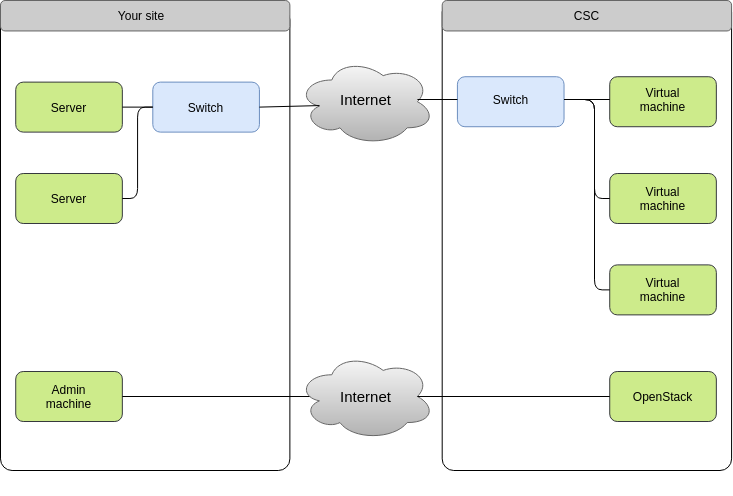

The diagram above was exported from draw.io. Its source (the exported page's mxGraphModel, read from the mxfile embedded in the PNG):
<mxGraphModel dx="465" dy="663" grid="1" gridSize="10" guides="1" tooltips="1" connect="1" arrows="1" fold="1" page="1" pageScale="1" pageWidth="827" pageHeight="1169" math="0" shadow="0">
  <root>
    <mxCell id="0" />
    <mxCell id="1" parent="0" />
    <mxCell id="53" value="" style="group" vertex="1" connectable="0" parent="1">
      <mxGeometry x="70" y="115" width="731.08" height="495" as="geometry" />
    </mxCell>
    <mxCell id="62" value="" style="rounded=1;whiteSpace=wrap;html=1;fillColor=#dae8fc;strokeColor=#6c8ebf;" vertex="1" parent="53">
      <mxGeometry x="152.31000000000006" y="81.61999999999998" width="106.62" height="50" as="geometry" />
    </mxCell>
    <mxCell id="61" value="" style="rounded=1;whiteSpace=wrap;html=1;fillColor=#dae8fc;strokeColor=#6c8ebf;" vertex="1" parent="53">
      <mxGeometry x="456.9200000000001" y="76.22999999999999" width="106.62" height="50" as="geometry" />
    </mxCell>
    <mxCell id="60" value="" style="rounded=1;whiteSpace=wrap;html=1;fillColor=#cdeb8b;strokeColor=#36393d;" vertex="1" parent="53">
      <mxGeometry x="609.23" y="76.22999999999999" width="106.62" height="50" as="geometry" />
    </mxCell>
    <mxCell id="59" value="" style="rounded=1;whiteSpace=wrap;html=1;fillColor=#cdeb8b;strokeColor=#36393d;" vertex="1" parent="53">
      <mxGeometry x="609.23" y="173" width="106.62" height="50" as="geometry" />
    </mxCell>
    <mxCell id="58" value="" style="rounded=1;whiteSpace=wrap;html=1;fillColor=#cdeb8b;strokeColor=#36393d;" vertex="1" parent="53">
      <mxGeometry x="609.23" y="264.38" width="106.62" height="50" as="geometry" />
    </mxCell>
    <mxCell id="57" value="" style="rounded=1;whiteSpace=wrap;html=1;fillColor=#cdeb8b;strokeColor=#36393d;" vertex="1" parent="53">
      <mxGeometry x="609.23" y="371" width="106.62" height="50" as="geometry" />
    </mxCell>
    <mxCell id="56" value="" style="rounded=1;whiteSpace=wrap;html=1;fillColor=#cdeb8b;strokeColor=#36393d;" vertex="1" parent="53">
      <mxGeometry x="15.230000000000004" y="371" width="106.62" height="50" as="geometry" />
    </mxCell>
    <mxCell id="55" value="" style="rounded=1;whiteSpace=wrap;html=1;fillColor=#cdeb8b;strokeColor=#36393d;" vertex="1" parent="53">
      <mxGeometry x="15.230000000000004" y="81.62" width="106.62" height="50" as="geometry" />
    </mxCell>
    <mxCell id="54" value="" style="ellipse;shape=cloud;whiteSpace=wrap;html=1;gradientColor=#b3b3b3;fillColor=#f5f5f5;strokeColor=#666666;" vertex="1" parent="53">
      <mxGeometry x="297" y="57.77000000000005" width="137.08" height="86.92" as="geometry" />
    </mxCell>
    <mxCell id="40" value="" style="endArrow=none;html=1;entryX=1;entryY=0.5;entryDx=0;entryDy=0;exitX=0.875;exitY=0.5;exitDx=0;exitDy=0;exitPerimeter=0;" parent="53" source="16" edge="1">
      <mxGeometry width="50" height="50" relative="1" as="geometry">
        <mxPoint x="167.53916666666666" y="190.3846153846154" as="sourcePoint" />
        <mxPoint x="121.84666666666669" y="396" as="targetPoint" />
      </mxGeometry>
    </mxCell>
    <mxCell id="6" value="" style="rounded=1;whiteSpace=wrap;html=1;fillColor=none;arcSize=4;" parent="53" vertex="1">
      <mxGeometry y="7.62" width="289.39" height="462.38" as="geometry" />
    </mxCell>
    <mxCell id="8" value="" style="rounded=1;whiteSpace=wrap;html=1;fillColor=none;arcSize=4;" parent="53" vertex="1">
      <mxGeometry x="441.69" width="289.39" height="470" as="geometry" />
    </mxCell>
    <mxCell id="9" value="" style="rounded=1;whiteSpace=wrap;html=1;strokeColor=#666666;fillColor=#CCCCCC;" parent="53" vertex="1">
      <mxGeometry width="289.3858333333333" height="30.46153846153846" as="geometry" />
    </mxCell>
    <mxCell id="10" value="" style="rounded=1;whiteSpace=wrap;html=1;strokeColor=#666666;fillColor=#CCCCCC;" parent="53" vertex="1">
      <mxGeometry x="441.69416666666666" width="289.3858333333333" height="30.46153846153846" as="geometry" />
    </mxCell>
    <mxCell id="11" value="CSC" style="text;html=1;strokeColor=none;fillColor=none;align=center;verticalAlign=middle;whiteSpace=wrap;rounded=0;" parent="53" vertex="1">
      <mxGeometry x="555.9254166666667" width="60.92333333333333" height="30.46153846153846" as="geometry" />
    </mxCell>
    <mxCell id="12" value="Your site" style="text;html=1;strokeColor=none;fillColor=none;align=center;verticalAlign=middle;whiteSpace=wrap;rounded=0;" parent="53" vertex="1">
      <mxGeometry x="99.00041666666667" width="83.76958333333333" height="30.46153846153846" as="geometry" />
    </mxCell>
    <mxCell id="16" value="" style="ellipse;shape=cloud;whiteSpace=wrap;html=1;gradientColor=#b3b3b3;fillColor=#f5f5f5;strokeColor=#666666;" parent="53" vertex="1">
      <mxGeometry x="297" y="352.54" width="137.08" height="86.92" as="geometry" />
    </mxCell>
    <mxCell id="19" value="" style="rounded=1;whiteSpace=wrap;html=1;fillColor=#cdeb8b;strokeColor=#36393d;" parent="53" vertex="1">
      <mxGeometry x="15.23" y="173" width="106.62" height="50" as="geometry" />
    </mxCell>
    <mxCell id="24" value="&lt;font style=&quot;font-size: 15px&quot;&gt;Internet&lt;/font&gt;" style="text;html=1;strokeColor=none;fillColor=none;align=center;verticalAlign=middle;whiteSpace=wrap;rounded=0;" parent="53" vertex="1">
      <mxGeometry x="335.0783333333333" y="83.76923076923076" width="60.92333333333333" height="30.46153846153846" as="geometry" />
    </mxCell>
    <mxCell id="25" value="&lt;font style=&quot;font-size: 15px&quot;&gt;Internet&lt;/font&gt;" style="text;html=1;strokeColor=none;fillColor=none;align=center;verticalAlign=middle;whiteSpace=wrap;rounded=0;" parent="53" vertex="1">
      <mxGeometry x="335.0783333333333" y="380.7692307692308" width="60.92333333333333" height="30.46153846153846" as="geometry" />
    </mxCell>
    <mxCell id="26" value="Virtual machine" style="text;html=1;strokeColor=none;fillColor=none;align=center;verticalAlign=middle;whiteSpace=wrap;rounded=0;" parent="53" vertex="1">
      <mxGeometry x="632.0795833333333" y="83.76923076923076" width="60.92333333333333" height="30.46153846153846" as="geometry" />
    </mxCell>
    <mxCell id="27" value="Virtual machine" style="text;html=1;strokeColor=none;fillColor=none;align=center;verticalAlign=middle;whiteSpace=wrap;rounded=0;" parent="53" vertex="1">
      <mxGeometry x="632.0795833333333" y="182.76923076923077" width="60.92333333333333" height="30.46153846153846" as="geometry" />
    </mxCell>
    <mxCell id="28" value="Virtual machine" style="text;html=1;strokeColor=none;fillColor=none;align=center;verticalAlign=middle;whiteSpace=wrap;rounded=0;" parent="53" vertex="1">
      <mxGeometry x="632.0795833333333" y="274.15384615384613" width="60.92333333333333" height="30.46153846153846" as="geometry" />
    </mxCell>
    <mxCell id="29" value="OpenStack" style="text;html=1;strokeColor=none;fillColor=none;align=center;verticalAlign=middle;whiteSpace=wrap;rounded=0;" parent="53" vertex="1">
      <mxGeometry x="632.0795833333333" y="380.7692307692308" width="60.92333333333333" height="30.46153846153846" as="geometry" />
    </mxCell>
    <mxCell id="31" value="Server" style="text;html=1;strokeColor=none;fillColor=none;align=center;verticalAlign=middle;whiteSpace=wrap;rounded=0;" parent="53" vertex="1">
      <mxGeometry x="38.077083333333334" y="91.38461538461539" width="60.92333333333333" height="30.46153846153846" as="geometry" />
    </mxCell>
    <mxCell id="32" value="Server" style="text;html=1;strokeColor=none;fillColor=none;align=center;verticalAlign=middle;whiteSpace=wrap;rounded=0;" parent="53" vertex="1">
      <mxGeometry x="38.077083333333334" y="182.76923076923077" width="60.92333333333333" height="30.46153846153846" as="geometry" />
    </mxCell>
    <mxCell id="33" value="Switch" style="text;html=1;strokeColor=none;fillColor=none;align=center;verticalAlign=middle;whiteSpace=wrap;rounded=0;" parent="53" vertex="1">
      <mxGeometry x="175.15458333333333" y="91.38461538461539" width="60.92333333333333" height="30.46153846153846" as="geometry" />
    </mxCell>
    <mxCell id="34" value="Switch" style="text;html=1;strokeColor=none;fillColor=none;align=center;verticalAlign=middle;whiteSpace=wrap;rounded=0;" parent="53" vertex="1">
      <mxGeometry x="479.77125" y="83.76923076923076" width="60.92333333333333" height="30.46153846153846" as="geometry" />
    </mxCell>
    <mxCell id="36" value="Admin machine" style="text;html=1;strokeColor=none;fillColor=none;align=center;verticalAlign=middle;whiteSpace=wrap;rounded=0;" parent="53" vertex="1">
      <mxGeometry x="38.077083333333334" y="380.7692307692308" width="60.92333333333333" height="30.46153846153846" as="geometry" />
    </mxCell>
    <mxCell id="37" value="" style="endArrow=none;html=1;entryX=0;entryY=0.5;entryDx=0;entryDy=0;exitX=1;exitY=0.5;exitDx=0;exitDy=0;" parent="53" edge="1">
      <mxGeometry width="50" height="50" relative="1" as="geometry">
        <mxPoint x="121.84666666666669" y="106.61538461538464" as="sourcePoint" />
        <mxPoint x="152.3083333333334" y="106.61538461538464" as="targetPoint" />
      </mxGeometry>
    </mxCell>
    <mxCell id="39" value="" style="endArrow=none;html=1;exitX=1;exitY=0.5;exitDx=0;exitDy=0;entryX=0;entryY=0.5;entryDx=0;entryDy=0;" parent="53" source="19" edge="1">
      <mxGeometry width="50" height="50" relative="1" as="geometry">
        <mxPoint x="167.53916666666666" y="297" as="sourcePoint" />
        <mxPoint x="152.3083333333334" y="106.61538461538464" as="targetPoint" />
        <Array as="points">
          <mxPoint x="137.07750000000001" y="198" />
          <mxPoint x="137.07750000000001" y="106.61538461538461" />
        </Array>
      </mxGeometry>
    </mxCell>
    <mxCell id="44" value="" style="endArrow=none;html=1;entryX=0.16;entryY=0.55;entryDx=0;entryDy=0;entryPerimeter=0;exitX=1;exitY=0.5;exitDx=0;exitDy=0;" parent="53" edge="1">
      <mxGeometry width="50" height="50" relative="1" as="geometry">
        <mxPoint x="258.9241666666667" y="106.61538461538464" as="sourcePoint" />
        <mxPoint x="318.93364999999994" y="105.09230769230771" as="targetPoint" />
      </mxGeometry>
    </mxCell>
    <mxCell id="45" value="" style="endArrow=none;html=1;exitX=0.875;exitY=0.5;exitDx=0;exitDy=0;exitPerimeter=0;entryX=0;entryY=0.5;entryDx=0;entryDy=0;" parent="53" edge="1">
      <mxGeometry width="50" height="50" relative="1" as="geometry">
        <mxPoint x="416.9440625" y="99" as="sourcePoint" />
        <mxPoint x="456.92499999999995" y="99" as="targetPoint" />
      </mxGeometry>
    </mxCell>
    <mxCell id="49" value="" style="endArrow=none;html=1;exitX=0.875;exitY=0.5;exitDx=0;exitDy=0;exitPerimeter=0;entryX=0;entryY=0.5;entryDx=0;entryDy=0;" parent="53" source="16" edge="1">
      <mxGeometry width="50" height="50" relative="1" as="geometry">
        <mxPoint x="472.15583333333336" y="236.07692307692307" as="sourcePoint" />
        <mxPoint x="609.2333333333333" y="395.9999999999998" as="targetPoint" />
      </mxGeometry>
    </mxCell>
    <mxCell id="50" value="" style="endArrow=none;html=1;entryX=0;entryY=0.5;entryDx=0;entryDy=0;exitX=1;exitY=0.5;exitDx=0;exitDy=0;" parent="53" edge="1">
      <mxGeometry width="50" height="50" relative="1" as="geometry">
        <mxPoint x="563.5408333333332" y="99" as="sourcePoint" />
        <mxPoint x="609.2333333333333" y="99" as="targetPoint" />
      </mxGeometry>
    </mxCell>
    <mxCell id="51" value="" style="endArrow=none;html=1;exitX=1;exitY=0.5;exitDx=0;exitDy=0;entryX=0;entryY=0.5;entryDx=0;entryDy=0;" parent="53" edge="1">
      <mxGeometry width="50" height="50" relative="1" as="geometry">
        <mxPoint x="563.5408333333332" y="99" as="sourcePoint" />
        <mxPoint x="609.2333333333333" y="289.3846153846155" as="targetPoint" />
        <Array as="points">
          <mxPoint x="594.0025" y="99" />
          <mxPoint x="594.0025" y="289.38461538461536" />
        </Array>
      </mxGeometry>
    </mxCell>
    <mxCell id="52" value="" style="endArrow=none;html=1;exitX=1;exitY=0.5;exitDx=0;exitDy=0;entryX=0;entryY=0.5;entryDx=0;entryDy=0;" parent="53" edge="1">
      <mxGeometry width="50" height="50" relative="1" as="geometry">
        <mxPoint x="563.5408333333332" y="99" as="sourcePoint" />
        <mxPoint x="609.2333333333333" y="197.99999999999977" as="targetPoint" />
        <Array as="points">
          <mxPoint x="594.0025" y="99" />
          <mxPoint x="594.0025" y="198" />
        </Array>
      </mxGeometry>
    </mxCell>
  </root>
</mxGraphModel>